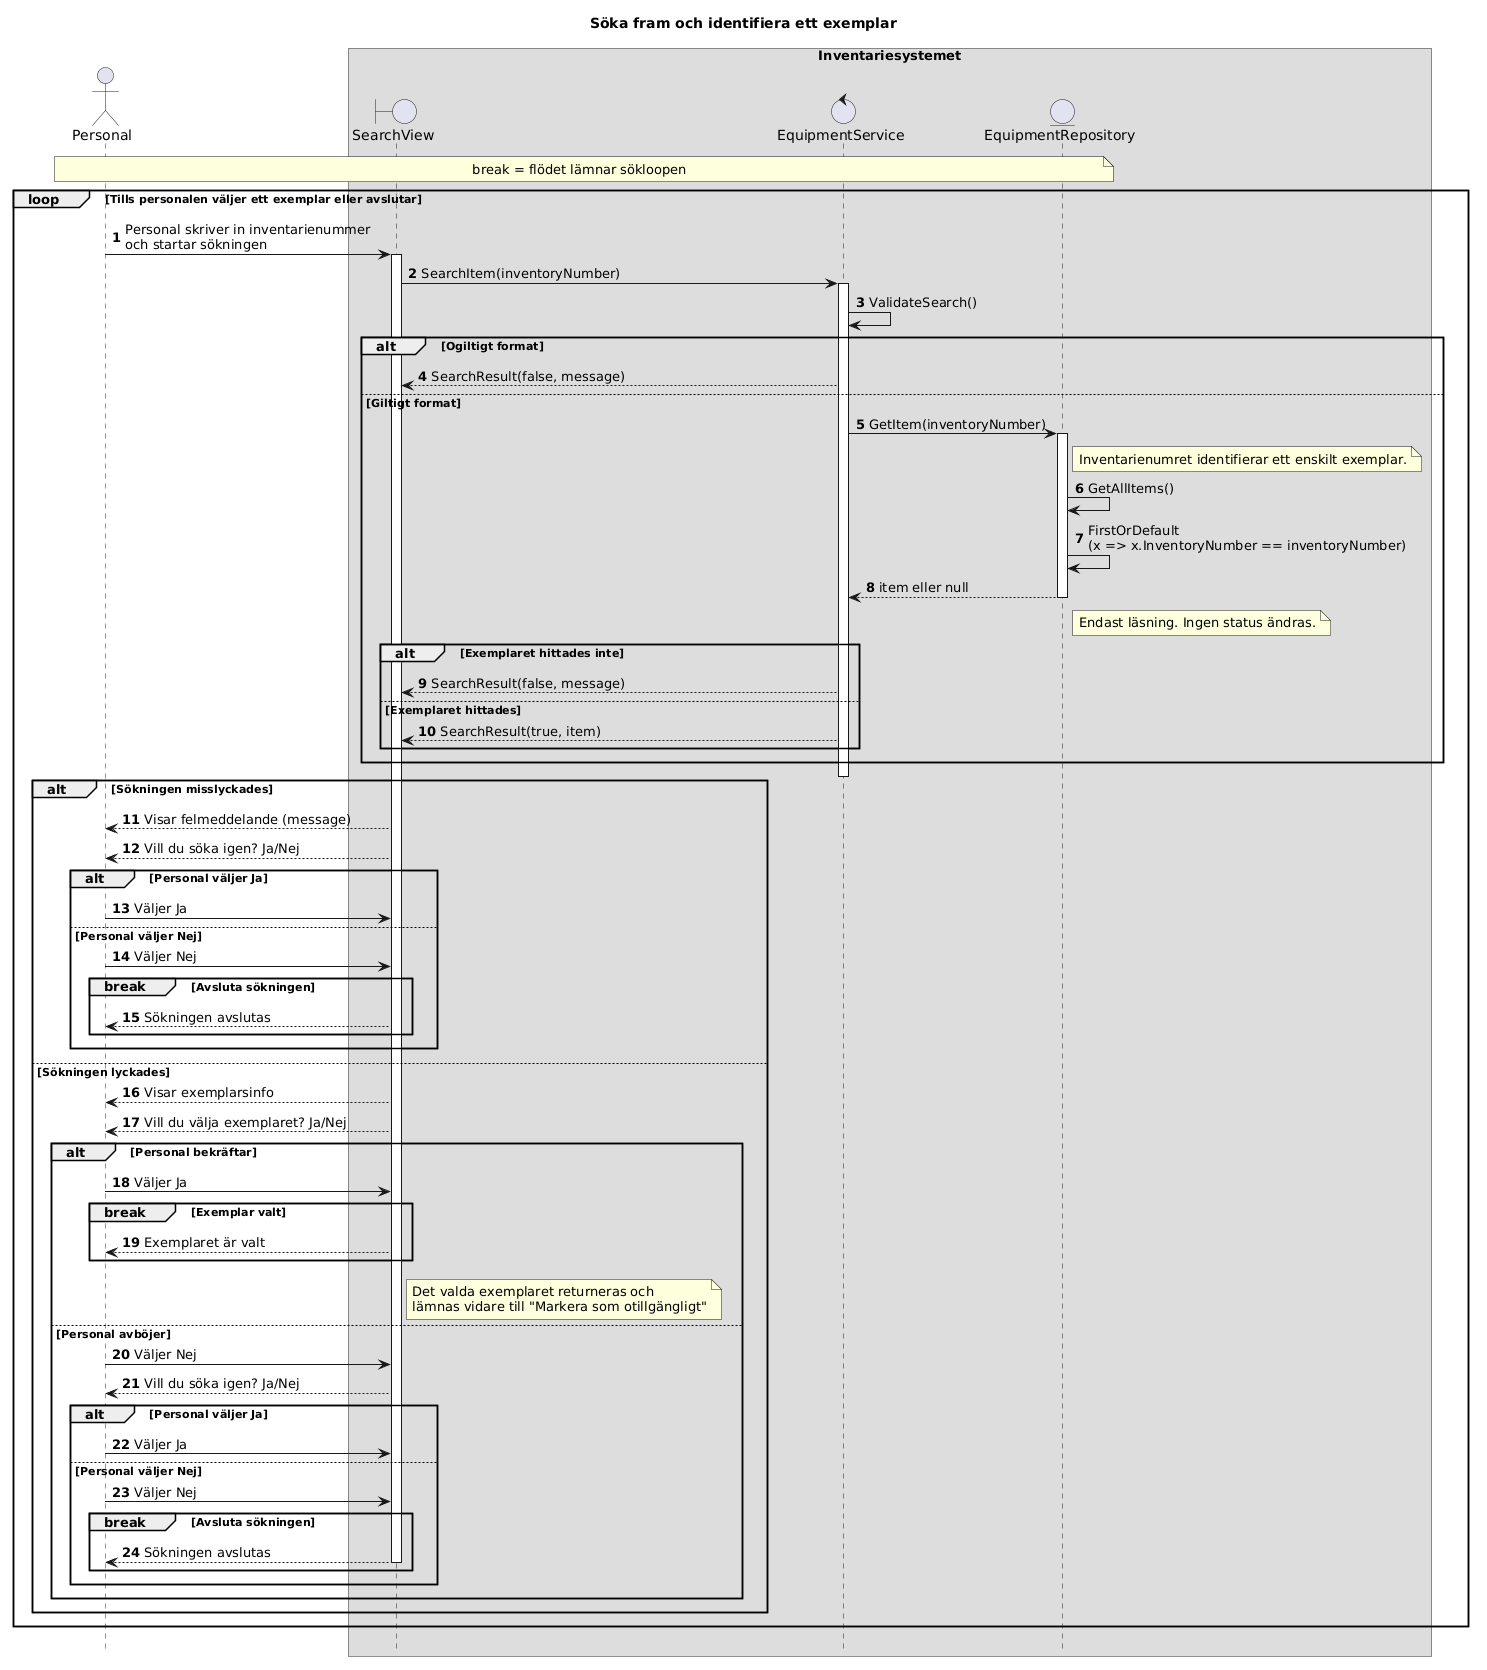

The diagram above was rendered by PlantUML. Its source (embedded in the PNG):
@startuml
autonumber
hide footbox
title Söka fram och identifiera ett exemplar

actor "Personal" as User

box "Inventariesystemet"
boundary "SearchView" as View
control "EquipmentService" as EquipmentService
entity "EquipmentRepository" as EquipmentRepository
end box


note over User, EquipmentRepository : break = flödet lämnar sökloopen

loop Tills personalen väljer ett exemplar eller avslutar

    User -> View : Personal skriver in inventarienummer \noch startar sökningen
    activate View
    View -> EquipmentService : SearchItem(inventoryNumber)

    activate EquipmentService
    EquipmentService -> EquipmentService : ValidateSearch()

    alt Ogiltigt format
        EquipmentService --> View : SearchResult(false, message)

    else Giltigt format
        EquipmentService -> EquipmentRepository : GetItem(inventoryNumber)

        activate EquipmentRepository
        note right of EquipmentRepository : Inventarienumret identifierar ett enskilt exemplar.
        EquipmentRepository -> EquipmentRepository : GetAllItems()
        EquipmentRepository -> EquipmentRepository : FirstOrDefault\n(x => x.InventoryNumber == inventoryNumber)
        EquipmentRepository --> EquipmentService : item eller null
        note right of EquipmentRepository : Endast läsning. Ingen status ändras.
        deactivate EquipmentRepository

        alt Exemplaret hittades inte
            EquipmentService --> View : SearchResult(false, message)

        else Exemplaret hittades
            EquipmentService --> View : SearchResult(true, item)
        end
    end
        deactivate EquipmentService      
    alt Sökningen misslyckades
        View --> User : Visar felmeddelande (message)
        View --> User : Vill du söka igen? Ja/Nej

        alt Personal väljer Ja
            User -> View : Väljer Ja

        else Personal väljer Nej
            User -> View : Väljer Nej
            break Avsluta sökningen
                View --> User : Sökningen avslutas
            end
        end

    else Sökningen lyckades
        View --> User : Visar exemplarsinfo
        View --> User : Vill du välja exemplaret? Ja/Nej

        alt Personal bekräftar
            User -> View : Väljer Ja
            break Exemplar valt
                View --> User : Exemplaret är valt
            end
            note right of View: Det valda exemplaret returneras och \nlämnas vidare till "Markera som otillgängligt"

        else Personal avböjer
            User -> View : Väljer Nej
            View --> User : Vill du söka igen? Ja/Nej

            alt Personal väljer Ja
                User -> View : Väljer Ja

            else Personal väljer Nej
                User -> View : Väljer Nej
                break Avsluta sökningen
                    View --> User : Sökningen avslutas
                deactivate View
                end
            end
        end
    end

    
end
@enduml